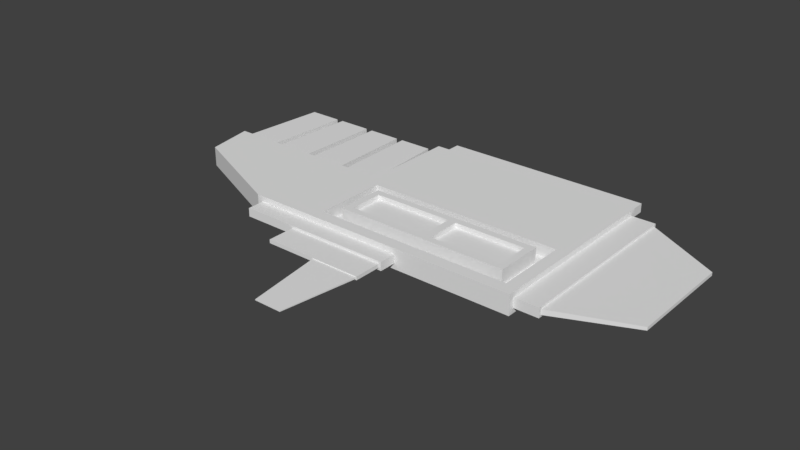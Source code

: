 # Source: Debris1.blend  (saved by Blender 2.79.0; exported with 4.5.12 LTS)
import bpy
from mathutils import Matrix  # noqa: F401  (used for matrix-valued properties, if any)

bpy.ops.wm.read_factory_settings(use_empty=True)
scene = bpy.context.scene
scene.name = 'Scene'

# ---- collections
col_collection_1 = bpy.data.collections.new('Collection 1'); scene.collection.children.link(col_collection_1)

# ---- world
world_world = bpy.data.worlds.new('World'); scene.world = world_world
world_world.color = (0.05088, 0.05088, 0.05088)
world_world.use_sun_shadow = False
world_world.sun_shadow_jitter_overblur = 0.0
world_world.cycles.sampling_method = 'MANUAL'

# ---- meshes
me_cube = bpy.data.meshes.new('Cube')
me_cube.from_pydata([(1.084, 1.0, -0.04576), (1.141, -0.9469, -0.04908), (-1.141, -1.0, -0.04352), (-1.084, 1.0, -0.04576), (1.084, 1.0, 0.04576), (1.016, -0.8749, 0.1022), (-1.016, -0.8749, 0.1022), (-1.084, 1.0, 0.04576), (1.141, 0.0, -0.04908), (-1.181, 2.268e-07, -0.06221), (1.016, -0.1251, 0.1022), (-1.016, -0.1251, 0.1022), (2.384e-07, 1.0, -0.04576), (-0.05865, -1.0, -0.04352), (3.576e-07, 1.0, 0.04576), (-4.246e-07, -0.8749, 0.1022), (-1.552e-07, -0.1251, 0.1022), (1.101e-07, -0.08704, -0.1022), (-1.679, -1.0, -0.04352), (-1.679, -1.0, 0.04352), (-2.947, 2.265e-07, -0.06124), (-2.947, 1.908e-07, 0.06124), (1.141, -0.5, -0.04908), (1.016, -0.5, 0.1022), (-1.141, -0.5, -0.1022), (-1.016, -0.5, 0.1022), (5.96e-08, -0.5, -0.1022), (-2.826, -0.413, -0.1022), (-2.899, -0.5, 0.1022), (1.141, -0.5, 0.04908), (1.141, -0.9469, 0.04908), (-0.05865, -1.0, 0.04352), (-1.141, -1.0, 0.1022), (-1.141, -0.5, 0.1022), (-1.181, 1.905e-07, 0.06221), (-1.192e-07, -1.49e-07, 0.1022), (1.141, -4.768e-07, 0.04908), (-4.246e-07, -0.8749, -0.02287), (-1.901e-07, -0.2505, -0.02287), (1.016, -0.5, -0.02287), (-0.8901, -0.5, -0.02287), (0.8901, -0.7495, -0.02287), (-0.8901, -0.7495, -0.02287), (-0.8901, -0.2505, -0.02287), (0.8901, -0.2505, -0.02287), (0.8901, -0.5, -0.02287), (1.016, -0.8749, -0.02287), (-3.73e-07, -0.7495, -0.02287), (-1.016, -0.8749, -0.02287), (-1.016, -0.5, -0.02287), (-1.016, -0.1251, -0.02287), (-1.552e-07, -0.1251, -0.02287), (1.016, -0.1251, -0.02287), (-2.98e-07, -0.5, 0.1288), (-3.447e-07, -0.6789, 0.1288), (-1.901e-07, -0.2505, 0.1288), (0.8195, -0.5, 0.1288), (-0.8195, -0.5, 0.1288), (0.8195, -0.6789, 0.1288), (-0.8195, -0.6789, 0.1288), (-0.8195, -0.3211, 0.1288), (0.8195, -0.3211, 0.1288), (-1.29, -1.0, 0.04352), (-1.439, -1.0, 0.04352), (-1.588, -1.0, 0.04352), (-1.588, -1.0, -0.04352), (-1.439, -1.0, -0.04352), (-1.29, -1.0, -0.04352), (-1.562, 1.905e-07, 0.06221), (-2.104, 1.905e-07, 0.06221), (-2.486, 1.905e-07, 0.06221), (-2.486, 2.268e-07, -0.06221), (-2.104, 2.268e-07, -0.06221), (-1.562, 2.268e-07, -0.06221), (-1.58, -0.413, -0.1022), (-2.02, -0.413, -0.1022), (-2.459, -0.413, -0.1022), (-1.58, -0.5, 0.1022), (-2.02, -0.5, 0.1022), (-2.459, -0.5, 0.1022), (-1.141, 1.788e-07, 0.1022), (-1.141, -0.08704, -0.1022), (-1.643, 2.265e-07, -0.06124), (-1.643, 1.908e-07, 0.06124), (-2.023, 1.908e-07, 0.06124), (-2.567, 1.908e-07, 0.06124), (-2.567, 2.265e-07, -0.06124), (-2.023, 2.265e-07, -0.06124), (-2.988, 1.788e-07, 0.1022), (-2.884, -0.08704, -0.1022), (-2.526, 1.788e-07, 0.1022), (-1.602, 1.788e-07, 0.1022), (-2.064, 1.788e-07, 0.1022), (-2.526, -0.08704, -0.1022), (-2.064, -0.08704, -0.1022), (-1.602, -0.08704, -0.1022), (-1.248, 0.9613, 0.05747), (-1.248, 0.9613, -0.05747), (-1.601, 0.9613, -0.05747), (-1.601, 0.9613, 0.05747), (-2.101, 0.9613, 0.05747), (-2.454, 0.9613, 0.05747), (-2.454, 0.9613, -0.05747), (-2.101, 0.9613, -0.05747), (-2.88, 0.9613, 0.05657), (-2.88, 0.9613, -0.05657), (-2.529, 0.9613, 0.05657), (-1.675, 0.9613, 0.05657), (-2.026, 0.9613, 0.05657), (-2.529, 0.9613, -0.05657), (-2.026, 0.9613, -0.05657), (-1.675, 0.9613, -0.05657), (2.384e-07, 1.0, -0.1022), (-1.141, 1.0, -0.1022), (1.141, 0.9469, -0.04908), (1.141, 0.9469, 0.04908), (-1.141, 1.0, 0.1022), (3.576e-07, 1.0, 0.1022), (2.854e-07, 1.244, -0.04576), (4.046e-07, 1.244, 0.04576), (-1.084, 1.244, -0.04576), (1.084, 1.244, -0.04576), (1.084, 1.244, 0.04576), (-1.084, 1.244, 0.04576), (1.054, -0.413, -0.1022), (1.141, -1.0, -0.1022), (1.141, 1.0, -0.1022), (1.141, 1.0, 0.1022), (1.141, -1.0, 0.1022), (1.141, -0.5, 0.1022), (1.054, -0.08704, -0.1022), (1.141, -4.768e-07, 0.1022), (1.39, -5.662e-07, 0.04908), (1.39, -8.936e-08, -0.02701), (1.39, -0.5, 0.04908), (1.39, -0.5, -0.02701), (1.39, -0.9248, -0.02701), (1.39, 0.9248, -0.02701), (1.39, 0.9248, 0.02701), (1.39, -0.9248, 0.02701), (1.39, -0.5, -0.04908), (1.39, -0.9469, -0.04908), (1.39, 0.9469, -0.04908), (1.39, 0.9469, 0.04908), (1.39, -0.9469, 0.04908), (1.39, -0.5, 0.02701), (1.39, -8.941e-08, -0.04908), (1.39, -5.662e-07, 0.02701), (2.159, -0.04977, 0.01626), (2.159, -0.04977, -0.01626), (2.159, -0.3507, 0.01626), (2.159, -0.3507, -0.01626), (2.159, -0.6064, -0.01626), (2.159, 0.5068, -0.01626), (2.159, 0.5068, 0.01626), (2.159, -0.6064, 0.01626), (0.0, -1.0, -0.1022), (-1.141, -1.0, -0.1022), (-4.768e-07, -1.0, 0.1022), (-1.141, -1.0, 0.04352), (-1.738, -1.0, -0.1022), (-1.738, -1.0, 0.1022), (-1.588, -1.0, 0.1022), (-1.29, -1.0, -0.1022), (-1.29, -1.0, 0.1022), (-1.439, -1.0, 0.1022), (-1.588, -1.0, -0.1022), (-1.439, -1.0, -0.1022), (-1.115, -1.177, -0.01837), (-1.115, -1.177, 0.01837), (-1.29, -1.177, 0.04352), (-1.29, -1.177, -0.04352), (-1.439, -1.177, 0.04352), (-1.439, -1.177, -0.04352), (-1.588, -1.177, 0.04352), (-1.588, -1.177, -0.04352), (-0.08381, -1.177, -0.01837), (-0.08381, -1.177, 0.01837), (-1.679, -1.177, -0.04352), (-1.679, -1.177, 0.04352), (-1.141, -1.177, -0.04352), (-1.141, -1.177, 0.04352), (-0.05865, -1.177, -0.04352), (-0.05865, -1.177, 0.04352), (-1.115, -1.46, -0.01837), (-1.115, -1.46, 0.01837), (-0.09382, -1.46, -0.008354), (-0.09382, -1.46, 0.008354), (-0.5703, 1.0, -0.1022), (-0.5703, -1.0, -0.1022), (-0.5703, 1.0, 0.1022), (-0.5703, -1.0, 0.1022), (-0.5703, -0.08704, -0.1022), (-0.5703, 1.49e-08, 0.1022), (-0.5703, -0.413, -0.1022), (-0.5078, -0.8749, 0.1022), (-0.5078, -0.1251, 0.1022), (-0.5078, -0.8749, -0.02287), (-0.5078, -0.1251, -0.02287), (-0.4451, -0.7495, -0.02287), (-0.4451, -0.2505, -0.02287), (-0.4451, -0.6789, 0.1288), (-0.4451, -0.3211, 0.1288), (-0.5421, 1.0, -0.04576), (-0.5421, 1.0, 0.04576), (-0.5421, 1.244, -0.04576), (-0.5421, 1.244, 0.04576), (-0.5996, -1.0, -0.04352), (-0.5996, -1.0, 0.04352), (-0.5996, -1.177, -0.04352), (-0.5996, -1.177, 0.04352), (-0.5996, -1.177, -0.01837), (-0.5996, -1.177, 0.01837), (-0.5896, -1.46, -0.008354), (-0.5896, -1.46, 0.008354), (-0.08381, -1.46, 0.01837), (-0.08381, -1.46, -0.01837), (-0.5996, -1.46, -0.01837), (-0.5996, -1.46, 0.01837), (-0.202, -2.24, 0.004703), (-0.202, -2.24, -0.004715), (-0.4814, -2.24, -0.004715), (-0.4814, -2.24, 0.004703), (0.8901, -0.5, 0.1288), (0.8901, -0.7495, 0.1288), (-0.4451, -0.7495, 0.1288), (-0.8901, -0.7495, 0.1288), (-0.8901, -0.5, 0.1288), (-0.8901, -0.2505, 0.1288), (-2.09e-07, -0.3211, 0.1288), (0.8901, -0.2505, 0.1288), (-3.73e-07, -0.7495, 0.1288), (-0.4451, -0.2505, 0.1288), (0.1134, -1.816e-07, 0.1022), (0.1134, 1.0, -0.1022), (0.1134, -1.0, -0.1022), (0.1134, 1.0, 0.1022), (0.1134, -1.0, 0.1022), (0.1134, -0.08704, -0.1022), (0.1134, -0.413, -0.1022), (0.101, -0.1251, 0.1022), (0.101, -0.8749, 0.1022), (0.101, -0.1251, -0.02287), (0.101, -0.8749, -0.02287), (0.08854, -0.2505, -0.02287), (0.08854, -0.7495, -0.02287), (0.08151, -0.5, 0.1288), (0.08854, -0.2505, 0.1288), (0.08854, -0.7495, 0.1288), (0.1078, 1.0, -0.04576), (0.1078, 1.0, 0.04576), (0.1078, 1.244, -0.04576), (0.1078, 1.244, 0.04576), (0.08151, -0.3211, 0.1288), (0.08151, -0.6789, 0.1288), (-2.98e-07, -0.5, 0.07908), (-3.447e-07, -0.6789, 0.07908), (-2.09e-07, -0.3211, 0.07908), (0.08151, -0.5, 0.07908), (0.8195, -0.5, 0.07908), (-0.4451, -0.5, 0.07908), (-0.8195, -0.5, 0.07908), (-0.4451, -0.3211, 0.07908), (-0.4451, -0.6789, 0.07908), (0.8195, -0.6789, 0.07908), (-0.8195, -0.6789, 0.07908), (-0.8195, -0.3211, 0.07908), (0.08151, -0.3211, 0.07908), (0.8195, -0.3211, 0.07908), (0.08151, -0.6789, 0.07908), (-0.5703, 1.788e-07, -0.1022), (-1.141, 2.384e-07, -0.1022), (0.1134, 1.074e-07, -0.1022), (1.192e-07, 1.192e-07, -0.1022), (-2.899, -0.5, -0.1022), (-2.988, 2.384e-07, -0.1022), (-1.602, 2.384e-07, -0.1022), (1.141, 0.0, -0.1022), (1.141, -0.5, -0.1022), (-2.459, -0.5, -0.1022), (0.1134, -0.5, -0.1022), (6.415e-08, -0.413, -0.1022), (-0.5703, -0.5, -0.1022), (-1.141, -0.413, -0.1022), (-2.526, 2.384e-07, -0.1022), (-2.064, 2.384e-07, -0.1022), (-1.58, -0.5, -0.1022), (-2.02, -0.5, -0.1022), (-1.141, -0.413, -0.06222), (-1.141, -0.08704, -0.06222), (6.415e-08, -0.413, -0.06222), (1.101e-07, -0.08704, -0.06222), (-1.58, -0.413, -0.06222), (-1.602, -0.08704, -0.06222), (-2.02, -0.413, -0.06222), (-2.064, -0.08704, -0.06222), (-2.459, -0.413, -0.06222), (-2.526, -0.08704, -0.06222), (-0.5703, -0.413, -0.06222), (-0.5703, -0.08704, -0.06222), (0.1134, -0.413, -0.06222), (0.1134, -0.08704, -0.06222), (-2.826, -0.413, -0.06222), (-2.884, -0.08704, -0.06222), (1.054, -0.08704, -0.06222), (1.054, -0.413, -0.06222)], [], [(282, 189, 157, 24), (195, 15, 37, 197), (30, 1, 141, 144), (65, 66, 173, 175), (271, 80, 116, 113), (3, 7, 123, 120), (19, 18, 178, 179), (8, 114, 142, 146), (190, 116, 80, 193), (188, 270, 271, 113), (234, 272, 273, 112), (236, 117, 35, 233), (249, 12, 118, 251), (235, 237, 158, 156), (240, 16, 51, 242), (280, 235, 156, 26), (274, 28, 88, 275), (79, 90, 88, 28), (279, 166, 160, 274), (83, 82, 111, 107), (76, 27, 302, 296), (162, 79, 28, 161), (160, 161, 28, 274), (74, 75, 294, 292), (196, 11, 50, 198), (22, 8, 146, 140), (25, 6, 48, 49), (130, 124, 305, 304), (23, 5, 128, 129), (195, 6, 32, 191), (25, 11, 80, 33), (240, 10, 131, 233), (241, 15, 158, 237), (196, 16, 35, 193), (10, 23, 129, 131), (6, 25, 33, 32), (41, 45, 223, 224), (43, 40, 227, 228), (245, 41, 224, 248), (45, 44, 230, 223), (23, 10, 52, 39), (241, 5, 46, 243), (11, 25, 49, 50), (5, 23, 39, 46), (45, 41, 46, 39), (199, 42, 48, 197), (40, 43, 50, 49), (244, 44, 52, 242), (245, 47, 37, 243), (200, 38, 51, 198), (44, 45, 39, 52), (42, 40, 49, 48), (201, 54, 256, 263), (246, 53, 54, 254), (253, 229, 53, 246), (54, 53, 255, 256), (40, 42, 226, 227), (200, 43, 228, 232), (244, 38, 55, 247), (199, 47, 231, 225), (32, 33, 77, 164), (164, 77, 78, 165), (165, 78, 79, 162), (283, 74, 292, 288), (95, 81, 289, 293), (94, 95, 293, 295), (69, 72, 103, 100), (82, 87, 110, 111), (73, 68, 99, 98), (24, 157, 163, 286), (286, 163, 167, 287), (287, 167, 166, 279), (33, 80, 91, 77), (77, 91, 92, 78), (78, 92, 90, 79), (159, 62, 170, 181), (18, 65, 175, 178), (13, 31, 183, 182), (9, 34, 80, 271), (73, 9, 271, 276), (34, 68, 91, 80), (69, 70, 90, 92), (71, 72, 285, 284), (68, 73, 276, 91), (72, 69, 92, 285), (70, 71, 284, 90), (21, 20, 275, 88), (85, 21, 88, 90), (83, 84, 92, 91), (20, 86, 284, 275), (87, 82, 276, 285), (82, 83, 91, 276), (84, 87, 285, 92), (86, 85, 90, 284), (106, 109, 105, 104), (96, 97, 98, 99), (107, 111, 110, 108), (100, 103, 102, 101), (71, 70, 101, 102), (87, 84, 108, 110), (34, 9, 97, 96), (85, 86, 109, 106), (9, 73, 98, 97), (20, 21, 104, 105), (68, 34, 96, 99), (21, 85, 106, 104), (70, 69, 100, 101), (84, 83, 107, 108), (72, 71, 102, 103), (86, 20, 105, 109), (203, 12, 112, 188), (0, 4, 127, 126), (7, 3, 113, 116), (204, 7, 116, 190), (249, 0, 126, 234), (250, 14, 117, 236), (206, 205, 120, 123), (252, 251, 118, 119), (203, 3, 120, 205), (250, 4, 122, 252), (204, 14, 119, 206), (4, 0, 121, 122), (22, 1, 125, 278), (115, 114, 126, 127), (1, 30, 128, 125), (30, 29, 129, 128), (114, 8, 277, 126), (36, 115, 127, 131), (8, 22, 278, 277), (29, 36, 131, 129), (145, 139, 155, 150), (138, 147, 148, 154), (147, 145, 150, 148), (1, 22, 140, 141), (36, 29, 134, 132), (115, 36, 132, 143), (29, 30, 144, 134), (114, 115, 143, 142), (135, 136, 141, 140), (138, 137, 142, 143), (136, 139, 144, 141), (139, 145, 134, 144), (137, 133, 146, 142), (147, 138, 143, 132), (133, 135, 140, 146), (145, 147, 132, 134), (151, 150, 155, 152), (153, 154, 148, 149), (149, 148, 150, 151), (137, 138, 154, 153), (135, 133, 149, 151), (133, 137, 153, 149), (139, 136, 152, 155), (136, 135, 151, 152), (207, 2, 157, 189), (208, 31, 158, 191), (31, 13, 156, 158), (18, 19, 161, 160), (19, 64, 162, 161), (2, 67, 163, 157), (62, 159, 32, 164), (63, 62, 164, 165), (64, 63, 165, 162), (65, 18, 160, 166), (66, 65, 166, 167), (67, 66, 167, 163), (212, 169, 185, 218), (175, 174, 179, 178), (180, 181, 170, 171), (171, 170, 172, 173), (173, 172, 174, 175), (207, 13, 182, 209), (62, 63, 172, 170), (64, 19, 179, 174), (66, 67, 171, 173), (208, 159, 181, 210), (63, 64, 174, 172), (67, 2, 180, 171), (168, 169, 181, 180), (211, 168, 180, 209), (212, 177, 183, 210), (177, 176, 182, 183), (217, 218, 185, 184), (169, 168, 184, 185), (176, 177, 215, 216), (211, 176, 216, 217), (168, 211, 217, 184), (214, 213, 221, 222), (169, 212, 210, 181), (176, 211, 209, 182), (31, 208, 210, 183), (2, 207, 209, 180), (177, 212, 218, 215), (159, 208, 191, 32), (13, 207, 189, 156), (7, 204, 206, 123), (12, 203, 205, 118), (119, 118, 205, 206), (14, 204, 190, 117), (3, 203, 188, 113), (42, 199, 225, 226), (38, 200, 232, 55), (58, 56, 259, 264), (57, 59, 265, 261), (43, 200, 198, 50), (47, 199, 197, 37), (11, 196, 193, 80), (15, 195, 191, 158), (124, 239, 300, 305), (16, 196, 198, 51), (112, 273, 270, 188), (117, 190, 193, 35), (6, 195, 197, 48), (26, 156, 189, 282), (187, 186, 216, 215), (186, 213, 217, 216), (214, 187, 215, 218), (213, 214, 218, 217), (220, 219, 222, 221), (213, 186, 220, 221), (187, 214, 222, 219), (186, 187, 219, 220), (56, 58, 224, 223), (201, 59, 226, 225), (57, 60, 228, 227), (253, 61, 230, 247), (254, 54, 231, 248), (202, 229, 55, 232), (61, 56, 223, 230), (59, 57, 227, 226), (54, 201, 225, 231), (60, 202, 232, 228), (58, 254, 248, 224), (229, 253, 247, 55), (14, 250, 252, 119), (122, 121, 251, 252), (4, 250, 236, 127), (12, 249, 234, 112), (44, 244, 247, 230), (56, 61, 268, 259), (246, 254, 269, 258), (41, 245, 243, 46), (38, 244, 242, 51), (15, 241, 243, 37), (47, 245, 248, 231), (5, 241, 237, 128), (16, 240, 233, 35), (27, 89, 303, 302), (278, 125, 235, 280), (10, 240, 242, 52), (125, 128, 237, 235), (0, 249, 251, 121), (127, 236, 233, 131), (126, 277, 272, 234), (260, 261, 265, 263), (262, 266, 261, 260), (257, 262, 260, 255), (255, 260, 263, 256), (268, 267, 258, 259), (259, 258, 269, 264), (59, 201, 263, 265), (53, 229, 257, 255), (202, 60, 266, 262), (60, 57, 261, 266), (61, 253, 267, 268), (254, 58, 264, 269), (253, 246, 258, 267), (229, 202, 262, 257), (192, 81, 271, 270), (238, 17, 273, 272), (89, 27, 274, 275), (81, 95, 276, 271), (124, 130, 277, 278), (27, 76, 279, 274), (281, 239, 280, 26), (283, 194, 282, 24), (93, 89, 275, 284), (94, 93, 284, 285), (95, 94, 285, 276), (74, 283, 24, 286), (75, 74, 286, 287), (76, 75, 287, 279), (17, 192, 270, 273), (194, 281, 26, 282), (130, 238, 272, 277), (239, 124, 278, 280), (297, 296, 302, 303), (301, 300, 290, 291), (299, 298, 288, 289), (289, 288, 292, 293), (293, 292, 294, 295), (295, 294, 296, 297), (291, 290, 298, 299), (304, 305, 300, 301), (75, 76, 296, 294), (239, 281, 290, 300), (192, 17, 291, 299), (194, 283, 288, 298), (81, 192, 299, 289), (281, 194, 298, 290), (89, 93, 297, 303), (17, 238, 301, 291), (238, 130, 304, 301), (93, 94, 295, 297)])
me_cube.use_remesh_preserve_volume = False
me_cube.use_remesh_preserve_attributes = False
me_cube.use_mirror_vertex_groups = False
me_cube.update()

# ---- objects
ob_debris = bpy.data.objects.new('Debris', me_cube)

# ---- transforms, parenting, visibility, modifiers, constraints
ob_debris.location = (0.0, 0.0, 0.0)
ob_debris.lock_rotations_4d = False
ob_debris.empty_display_type = 'ARROWS'
ob_debris.lineart.crease_threshold = 0.0

# ---- collection membership
col_collection_1.objects.link(ob_debris)

# ---- scene / render settings (as saved in the file)
scene.frame_start = 1; scene.frame_end = 250; scene.frame_set(1)
scene.render.engine = 'BLENDER_EEVEE_NEXT'
scene.render.resolution_percentage = 50
scene.render.dither_intensity = 0.0
scene.cycles.use_denoising = False
scene.cycles.samples = 128
scene.cycles.sampling_pattern = 'TABULATED_SOBOL'
scene.cycles.use_adaptive_sampling = False
scene.cycles.use_light_tree = False
scene.cycles.blur_glossy = 0.0
scene.cycles.sample_clamp_indirect = 0.0
scene.view_settings.view_transform = 'Standard'
bpy.context.view_layer.update()

# ---- added for rendering (the .blend has no active camera and no usable light): camera, sun
cam_auto = bpy.data.cameras.new('AutoCamera')
cam_auto.lens = 50.0
cam_auto.sensor_width = 36.0
cam_auto.clip_end = 1000.0
ob_auto_camera = bpy.data.objects.new('AutoCamera', cam_auto)
scene.collection.objects.link(ob_auto_camera)
ob_auto_camera.location = (5.34045, -7.40355, 4.6171)
ob_auto_camera.rotation_euler = (1.09748, -7.21219e-08, 0.694738)
scene.camera = ob_auto_camera
light_auto_sun = bpy.data.lights.new('AutoSun', 'SUN')
light_auto_sun.energy = 3.0
light_auto_sun.angle = 0.0523599
ob_auto_sun = bpy.data.objects.new('AutoSun', light_auto_sun)
scene.collection.objects.link(ob_auto_sun)
ob_auto_sun.rotation_euler = (0.872665, 0.174533, 0.523599)
bpy.context.view_layer.update()
